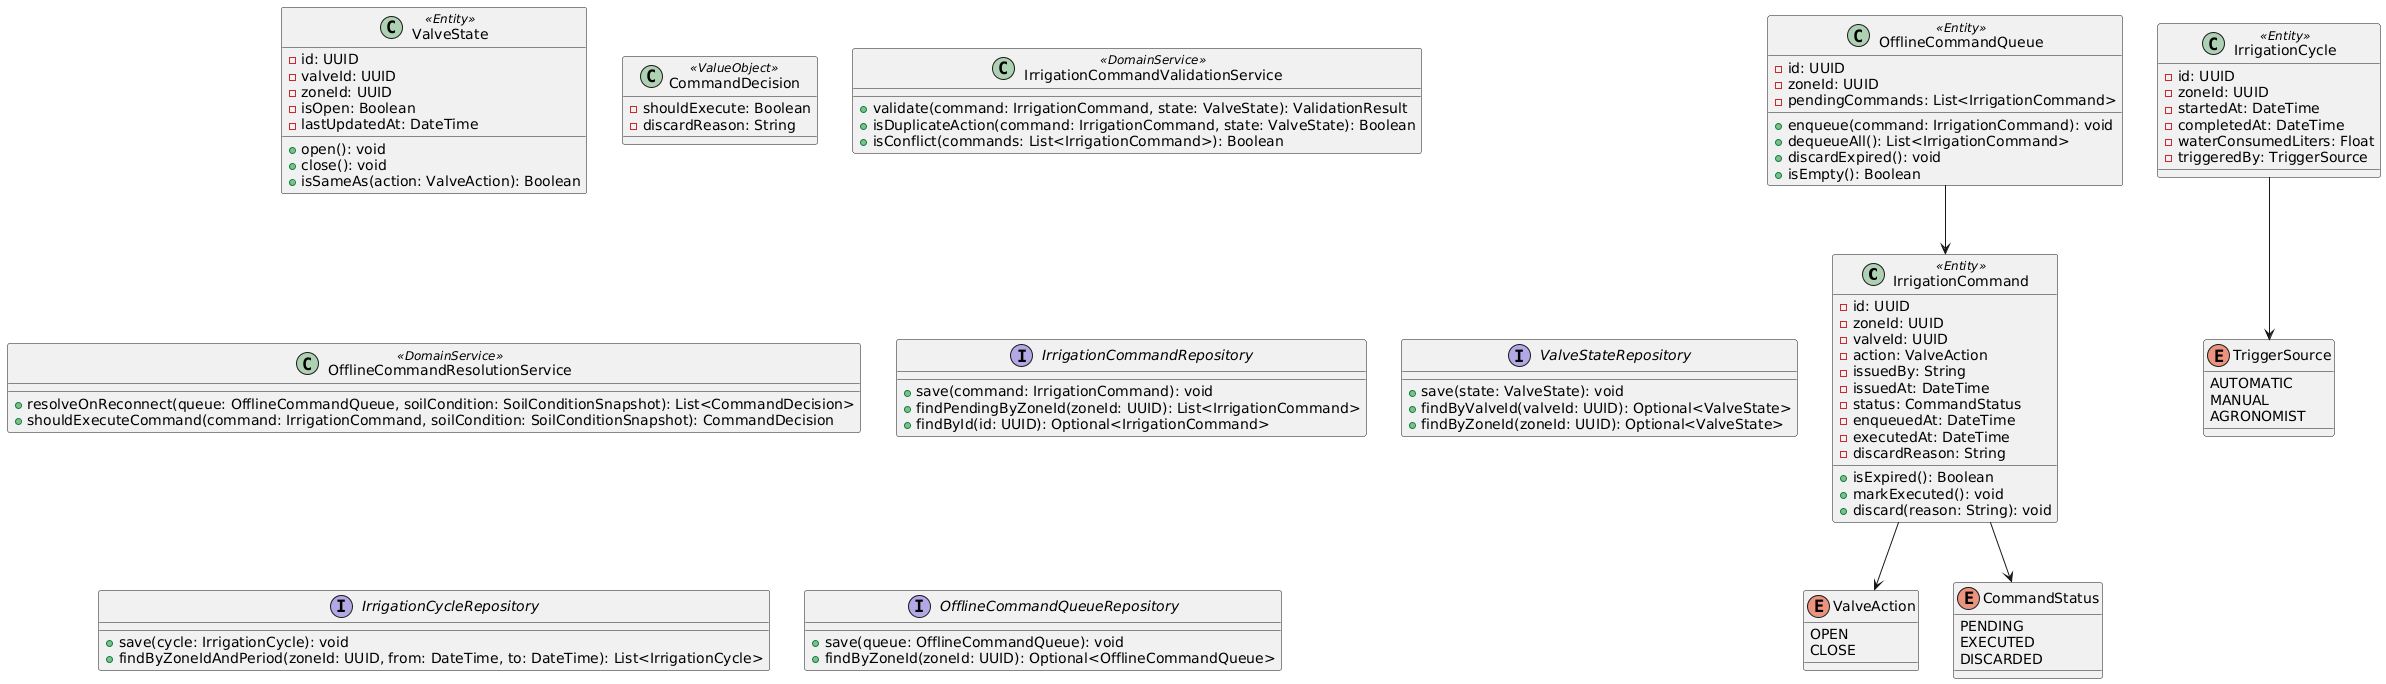

The diagram above was rendered by PlantUML. Its source (embedded in the PNG):
@startuml
class IrrigationCommand <<Entity>> {
    - id: UUID
    - zoneId: UUID
    - valveId: UUID
    - action: ValveAction
    - issuedBy: String
    - issuedAt: DateTime
    - status: CommandStatus
    - enqueuedAt: DateTime
    - executedAt: DateTime
    - discardReason: String
    + isExpired(): Boolean
    + markExecuted(): void
    + discard(reason: String): void
  }

  class ValveState <<Entity>> {
    - id: UUID
    - valveId: UUID
    - zoneId: UUID
    - isOpen: Boolean
    - lastUpdatedAt: DateTime
    + open(): void
    + close(): void
    + isSameAs(action: ValveAction): Boolean
  }

  class IrrigationCycle <<Entity>> {
    - id: UUID
    - zoneId: UUID
    - startedAt: DateTime
    - completedAt: DateTime
    - waterConsumedLiters: Float
    - triggeredBy: TriggerSource
  }

  class OfflineCommandQueue <<Entity>> {
    - id: UUID
    - zoneId: UUID
    - pendingCommands: List<IrrigationCommand>
    + enqueue(command: IrrigationCommand): void
    + dequeueAll(): List<IrrigationCommand>
    + discardExpired(): void
    + isEmpty(): Boolean
  }

  class CommandDecision <<ValueObject>> {
    - shouldExecute: Boolean
    - discardReason: String
  }

  class IrrigationCommandValidationService <<DomainService>> {
    + validate(command: IrrigationCommand, state: ValveState): ValidationResult
    + isDuplicateAction(command: IrrigationCommand, state: ValveState): Boolean
    + isConflict(commands: List<IrrigationCommand>): Boolean
  }

  class OfflineCommandResolutionService <<DomainService>> {
    + resolveOnReconnect(queue: OfflineCommandQueue, soilCondition: SoilConditionSnapshot): List<CommandDecision>
    + shouldExecuteCommand(command: IrrigationCommand, soilCondition: SoilConditionSnapshot): CommandDecision
  }

  enum ValveAction {
    OPEN
    CLOSE
  }

  enum CommandStatus {
    PENDING
    EXECUTED
    DISCARDED
  }

  enum TriggerSource {
    AUTOMATIC
    MANUAL
    AGRONOMIST
  }

  interface IrrigationCommandRepository {
    + save(command: IrrigationCommand): void
    + findPendingByZoneId(zoneId: UUID): List<IrrigationCommand>
    + findById(id: UUID): Optional<IrrigationCommand>
  }

  interface ValveStateRepository {
    + save(state: ValveState): void
    + findByValveId(valveId: UUID): Optional<ValveState>
    + findByZoneId(zoneId: UUID): Optional<ValveState>
  }

  interface IrrigationCycleRepository {
    + save(cycle: IrrigationCycle): void
    + findByZoneIdAndPeriod(zoneId: UUID, from: DateTime, to: DateTime): List<IrrigationCycle>
  }

  interface OfflineCommandQueueRepository {
    + save(queue: OfflineCommandQueue): void
    + findByZoneId(zoneId: UUID): Optional<OfflineCommandQueue>
  }

  IrrigationCommand --> ValveAction
  IrrigationCommand --> CommandStatus
  IrrigationCycle --> TriggerSource
  OfflineCommandQueue --> IrrigationCommand
@enduml